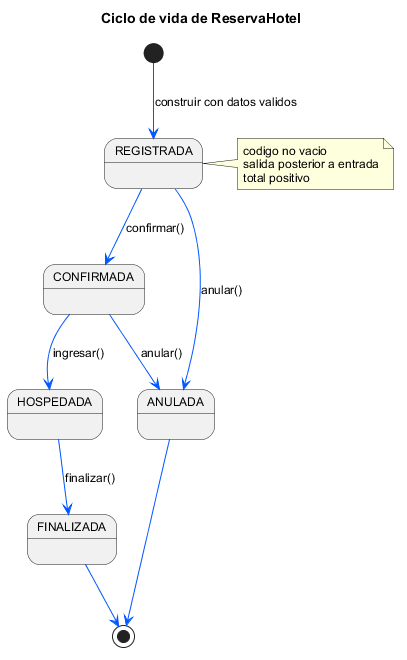

The diagram above was rendered by PlantUML. Its source (embedded in the PNG):
@startuml
skinparam backgroundColor white
skinparam shadowing false
skinparam defaultFontName Arial
skinparam defaultFontSize 12
skinparam classAttributeIconSize 0
skinparam classBackgroundColor #F2F4F7
skinparam classBorderColor #0057FF
skinparam ArrowColor #0057FF
hide empty members
title Ciclo de vida de ReservaHotel
[*] --> REGISTRADA : construir con datos validos
REGISTRADA --> CONFIRMADA : confirmar()
REGISTRADA --> ANULADA : anular()
CONFIRMADA --> HOSPEDADA : ingresar()
CONFIRMADA --> ANULADA : anular()
HOSPEDADA --> FINALIZADA : finalizar()
FINALIZADA --> [*]
ANULADA --> [*]
note right of REGISTRADA
 codigo no vacio
 salida posterior a entrada
 total positivo
end note
@enduml